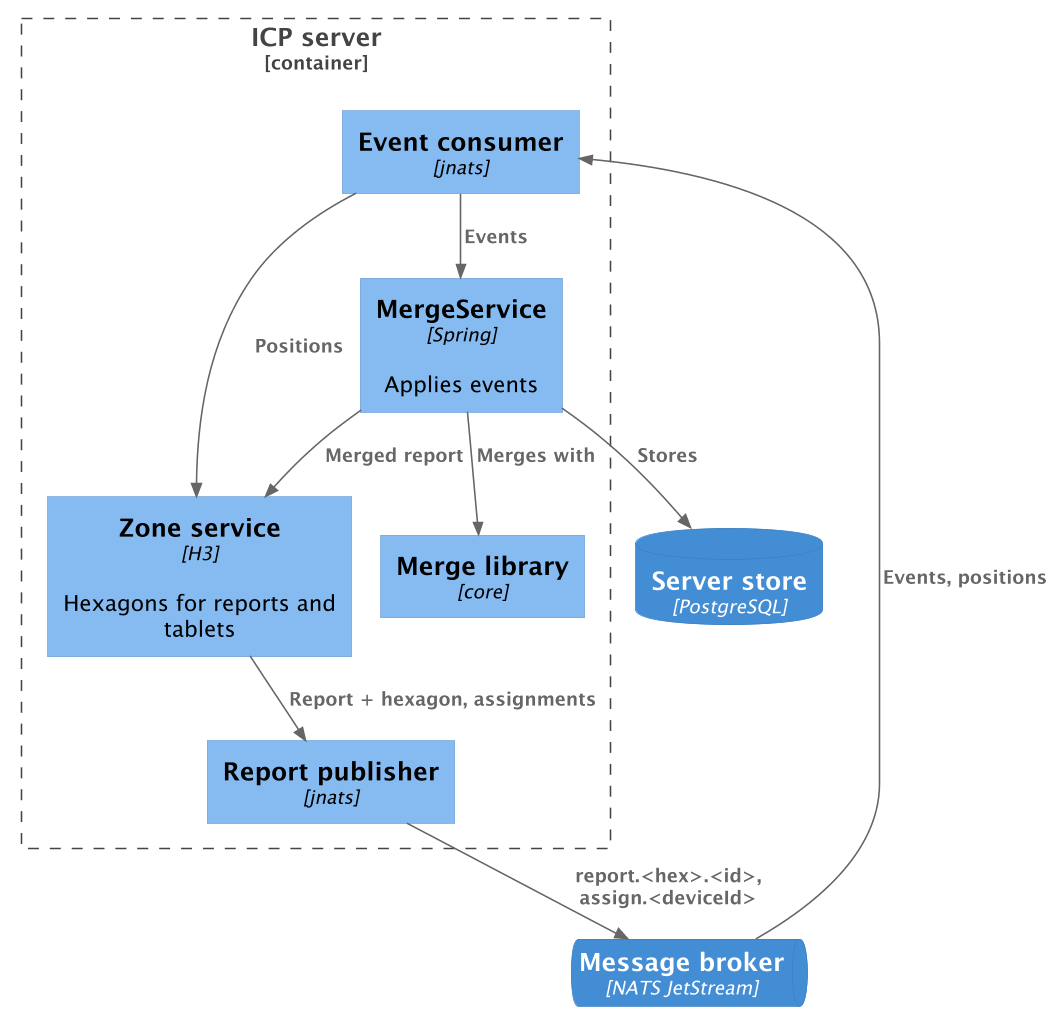

The diagram above was rendered by PlantUML. Its source (embedded in the PNG):
@startuml c4-component-server
!pragma layout smetana
!include <C4/C4_Component>
skinparam dpi 150

LAYOUT_TOP_DOWN()
HIDE_STEREOTYPE()

ContainerQueue(nats, "Message broker", "NATS JetStream")

Container_Boundary(server, "ICP server") {
    Component(consumer, "Event consumer", "jnats")
    Component(mergeService, "MergeService", "Spring", "Applies events")
    Component(merge, "Merge library", "core")
    Component(zones, "Zone service", "H3", "Hexagons for reports and tablets")
    Component(publisher, "Report publisher", "jnats")
}

ContainerDb(db, "Server store", "PostgreSQL")

Rel(nats, consumer, "Events, positions")
Rel(consumer, mergeService, "Events")
Rel(consumer, zones, "Positions")
Rel(mergeService, merge, "Merges with")
Rel(mergeService, db, "Stores")
Rel(mergeService, zones, "Merged report")
Rel(zones, publisher, "Report + hexagon, assignments")
Rel(publisher, nats, "report.<hex>.<id>, assign.<deviceId>")

@enduml